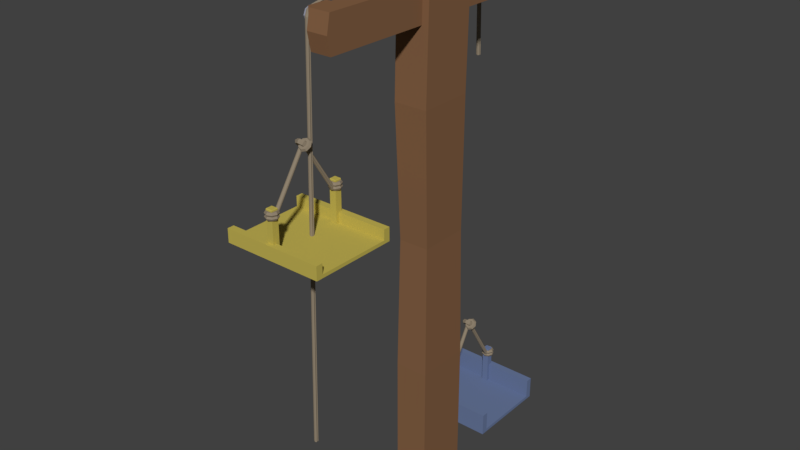 # Source: Pulley_1B.blend  (saved by Blender 2.79.0; exported with 4.5.12 LTS)
import bpy
from mathutils import Matrix  # noqa: F401  (used for matrix-valued properties, if any)

bpy.ops.wm.read_factory_settings(use_empty=True)
scene = bpy.context.scene
scene.name = 'Scene'

# ---- collections
col_collection_1 = bpy.data.collections.new('Collection 1'); scene.collection.children.link(col_collection_1)

# ---- materials (node trees are filled in below, after node groups)
mat_rope = bpy.data.materials.new('rope')
mat_rope.alpha_threshold = 0.0
mat_rope.diffuse_color = (0.2774, 0.2253, 0.1621, 1.0)
mat_rope.roughness = 0.5
mat_rope.line_color = (0.0, 0.0, 0.0, 1.0)
mat_brown_light = bpy.data.materials.new('brown_light')
mat_brown_light.alpha_threshold = 0.0
mat_brown_light.diffuse_color = (0.2363, 0.1185, 0.06017, 1.0)
mat_brown_light.roughness = 0.5
mat_grey_light = bpy.data.materials.new('grey_light')
mat_grey_light.alpha_threshold = 0.0
mat_grey_light.diffuse_color = (0.2961, 0.3005, 0.3712, 1.0)
mat_grey_light.roughness = 0.5
mat_yellow = bpy.data.materials.new('yellow')
mat_yellow.alpha_threshold = 0.0
mat_yellow.diffuse_color = (0.5435, 0.4521, 0.0882, 1.0)
mat_yellow.roughness = 0.5
mat_blue_light = bpy.data.materials.new('blue_light')
mat_blue_light.alpha_threshold = 0.0
mat_blue_light.diffuse_color = (0.1453, 0.196, 0.3465, 1.0)
mat_blue_light.roughness = 0.5

# ---- material node trees
mat_rope.use_nodes = True; mat_rope.node_tree.nodes.clear()
_N = mat_rope.node_tree.nodes; _L = mat_rope.node_tree.links
n0 = _N.new('ShaderNodeOutputMaterial'); n0.name = 'Material Output'; n0.location = (300, 300)
n1 = _N.new('ShaderNodeBsdfDiffuse'); n1.name = 'Diffuse BSDF'; n1.location = (10, 300)
n1.inputs[0].default_value = (0.2789, 0.227, 0.162, 1.0)
_L.new(n1.outputs[0], n0.inputs[0])
n0.is_active_output = True
mat_brown_light.use_nodes = True; mat_brown_light.node_tree.nodes.clear()
_N = mat_brown_light.node_tree.nodes; _L = mat_brown_light.node_tree.links
n0 = _N.new('ShaderNodeOutputMaterial'); n0.name = 'Material Output'; n0.location = (300, 300)
n1 = _N.new('ShaderNodeBsdfDiffuse'); n1.name = 'Diffuse BSDF'; n1.location = (10, 300)
n1.inputs[0].default_value = (0.2346, 0.1195, 0.05951, 1.0)
_L.new(n1.outputs[0], n0.inputs[0])
n0.is_active_output = True
mat_grey_light.use_nodes = True; mat_grey_light.node_tree.nodes.clear()
_N = mat_grey_light.node_tree.nodes; _L = mat_grey_light.node_tree.links
n0 = _N.new('ShaderNodeOutputMaterial'); n0.name = 'Material Output'; n0.location = (300, 300)
n1 = _N.new('ShaderNodeBsdfDiffuse'); n1.name = 'Diffuse BSDF'; n1.location = (10, 300)
n1.inputs[0].default_value = (0.2944, 0.3027, 0.3712, 1.0)
_L.new(n1.outputs[0], n0.inputs[0])
n0.is_active_output = True
mat_yellow.use_nodes = True; mat_yellow.node_tree.nodes.clear()
_N = mat_yellow.node_tree.nodes; _L = mat_yellow.node_tree.links
n0 = _N.new('ShaderNodeOutputMaterial'); n0.name = 'Material Output'; n0.location = (300, 300)
n1 = _N.new('ShaderNodeBsdfDiffuse'); n1.name = 'Diffuse BSDF'; n1.location = (10, 300)
n1.inputs[0].default_value = (0.5457, 0.4508, 0.08866, 1.0)
_L.new(n1.outputs[0], n0.inputs[0])
n0.is_active_output = True
mat_blue_light.use_nodes = True; mat_blue_light.node_tree.nodes.clear()
_N = mat_blue_light.node_tree.nodes; _L = mat_blue_light.node_tree.links
n0 = _N.new('ShaderNodeOutputMaterial'); n0.name = 'Material Output'; n0.location = (300, 300)
n1 = _N.new('ShaderNodeBsdfDiffuse'); n1.name = 'Diffuse BSDF'; n1.location = (10, 300)
n1.inputs[0].default_value = (0.1441, 0.1946, 0.3467, 1.0)
_L.new(n1.outputs[0], n0.inputs[0])
n0.is_active_output = True

# ---- world
world_world = bpy.data.worlds.new('World'); scene.world = world_world
world_world.use_nodes = True; world_world.node_tree.nodes.clear()
_N = world_world.node_tree.nodes; _L = world_world.node_tree.links
n0 = _N.new('ShaderNodeOutputWorld'); n0.name = 'World Output'; n0.location = (300, 300)
n1 = _N.new('ShaderNodeBackground'); n1.name = 'Background'; n1.location = (10, 300)
n1.inputs[0].default_value = (0.05088, 0.05088, 0.05088, 1.0)
_L.new(n1.outputs[0], n0.inputs[0])
n0.is_active_output = True
world_world.color = (0.05088, 0.05088, 0.05088)
world_world.use_sun_shadow = False
world_world.sun_shadow_jitter_overblur = 0.0
world_world.cycles.sampling_method = 'MANUAL'

# ---- meshes
me_cylinder_179 = bpy.data.meshes.new('Cylinder.179')
me_cylinder_179.from_pydata([(0.04201, -2.082, -8.496), (0.04201, -1.787, 3.3), (0.05197, -2.112, -8.496), (0.05197, -1.817, 3.3), (0.03001, -2.134, -8.496), (0.03001, -1.839, 3.3), (9.91e-06, -2.142, -8.496), (9.099e-06, -1.847, 3.3), (-0.02099, -2.118, -8.496), (-0.02099, -1.823, 3.3), (-0.05195, -2.112, -8.496), (-0.05195, -1.817, 3.3), (-0.05999, -2.082, -8.496), (-0.05999, -1.787, 3.3), (-0.05195, -2.052, -8.496), (-0.05195, -1.757, 3.3), (-0.02099, -2.046, -8.496), (-0.02099, -1.75, 3.3), (9.874e-06, -2.022, -8.496), (9.104e-06, -1.727, 3.3), (0.03001, -2.03, -8.496), (0.03001, -1.735, 3.3), (0.05197, -2.052, -8.496), (0.05197, -1.757, 3.3), (0.05197, -1.756, 3.458), (0.04201, -1.731, 3.44), (0.03001, -1.774, 3.471), (9.097e-06, -1.78, 3.475), (-0.02099, -1.761, 3.462), (-0.05195, -1.756, 3.458), (-0.05999, -1.731, 3.44), (-0.05195, -1.707, 3.423), (-0.02099, -1.702, 3.419), (9.111e-06, -1.683, 3.405), (0.03001, -1.689, 3.41), (0.05197, -1.707, 3.423), (0.05197, -1.603, 3.535), (0.04201, -1.59, 3.508), (0.03001, -1.612, 3.555), (9.105e-06, -1.615, 3.563), (-0.02099, -1.605, 3.541), (-0.05195, -1.603, 3.535), (-0.05999, -1.59, 3.508), (-0.05195, -1.578, 3.481), (-0.02099, -1.575, 3.475), (9.122e-06, -1.565, 3.454), (0.03001, -1.569, 3.461), (0.05197, -1.578, 3.481), (0.05197, 1.518, 4.105), (0.04201, 1.518, 4.075), (0.03001, 1.518, 4.127), (9.004e-06, 1.518, 4.135), (-0.02099, 1.518, 4.111), (-0.05195, 1.518, 4.105), (-0.05999, 1.518, 4.075), (-0.05195, 1.518, 4.045), (-0.02099, 1.518, 4.039), (9.02e-06, 1.518, 4.015), (0.03001, 1.518, 4.023), (0.05197, 1.518, 4.045), (0.05197, 4.634, 3.537), (0.04201, 4.629, 3.507), (0.03001, 4.638, 3.558), (1.117e-05, 4.64, 3.566), (-0.02099, 4.635, 3.543), (-0.05195, 4.634, 3.537), (-0.05999, 4.629, 3.507), (-0.05195, 4.623, 3.478), (-0.02099, 4.622, 3.471), (1.118e-05, 4.618, 3.448), (0.03001, 4.619, 3.456), (0.05197, 4.623, 3.478), (0.05197, 4.756, 3.487), (0.04201, 4.744, 3.459), (0.03001, 4.764, 3.507), (1.118e-05, 4.767, 3.515), (-0.02099, 4.758, 3.493), (-0.05195, 4.756, 3.487), (-0.05999, 4.744, 3.459), (-0.05195, 4.732, 3.432), (-0.02099, 4.73, 3.426), (1.119e-05, 4.72, 3.404), (0.03001, 4.724, 3.412), (0.05197, 4.732, 3.432), (0.05197, 4.841, 3.346), (0.04201, 4.814, 3.332), (0.03001, 4.86, 3.357), (1.12e-05, 4.867, 3.36), (-0.02099, 4.847, 3.349), (-0.05195, 4.841, 3.346), (-0.05999, 4.814, 3.332), (-0.05195, 4.788, 3.318), (-0.02099, 4.782, 3.315), (1.12e-05, 4.762, 3.304), (0.03001, 4.769, 3.308), (0.05197, 4.788, 3.318), (0.05197, 4.914, 0.6971), (0.04201, 4.884, 0.6976), (0.03001, 4.936, 0.6968), (1.144e-05, 4.944, 0.6967), (-0.02099, 4.921, 0.697), (-0.05195, 4.914, 0.6971), (-0.05999, 4.884, 0.6976), (-0.05195, 4.854, 0.6981), (-0.02099, 4.848, 0.6982), (1.144e-05, 4.824, 0.6985), (0.03001, 4.832, 0.6984), (0.05197, 4.854, 0.6981)], [], [(0, 1, 3, 2), (2, 3, 5, 4), (4, 5, 7, 6), (6, 7, 9, 8), (8, 9, 11, 10), (10, 11, 13, 12), (12, 13, 15, 14), (14, 15, 17, 16), (16, 17, 19, 18), (18, 19, 21, 20), (11, 9, 28, 29), (20, 21, 23, 22), (22, 23, 1, 0), (0, 2, 4, 6, 8, 10, 12, 14, 16, 18, 20, 22), (30, 29, 41, 42), (9, 7, 27, 28), (1, 23, 35, 25), (3, 1, 25, 24), (7, 5, 26, 27), (23, 21, 34, 35), (5, 3, 24, 26), (21, 19, 33, 34), (19, 17, 32, 33), (17, 15, 31, 32), (15, 13, 30, 31), (13, 11, 29, 30), (42, 41, 53, 54), (27, 26, 38, 39), (34, 33, 45, 46), (31, 30, 42, 43), (28, 27, 39, 40), (35, 34, 46, 47), (24, 25, 37, 36), (32, 31, 43, 44), (29, 28, 40, 41), (25, 35, 47, 37), (26, 24, 36, 38), (33, 32, 44, 45), (57, 56, 68, 69), (39, 38, 50, 51), (46, 45, 57, 58), (43, 42, 54, 55), (40, 39, 51, 52), (47, 46, 58, 59), (36, 37, 49, 48), (44, 43, 55, 56), (41, 40, 52, 53), (37, 47, 59, 49), (38, 36, 48, 50), (45, 44, 56, 57), (70, 69, 81, 82), (54, 53, 65, 66), (51, 50, 62, 63), (58, 57, 69, 70), (55, 54, 66, 67), (52, 51, 63, 64), (59, 58, 70, 71), (48, 49, 61, 60), (56, 55, 67, 68), (53, 52, 64, 65), (49, 59, 71, 61), (50, 48, 60, 62), (75, 74, 86, 87), (67, 66, 78, 79), (64, 63, 75, 76), (71, 70, 82, 83), (60, 61, 73, 72), (68, 67, 79, 80), (65, 64, 76, 77), (61, 71, 83, 73), (62, 60, 72, 74), (69, 68, 80, 81), (66, 65, 77, 78), (63, 62, 74, 75), (87, 86, 98, 99), (82, 81, 93, 94), (79, 78, 90, 91), (76, 75, 87, 88), (83, 82, 94, 95), (72, 73, 85, 84), (80, 79, 91, 92), (77, 76, 88, 89), (73, 83, 95, 85), (74, 72, 84, 86), (81, 80, 92, 93), (78, 77, 89, 90), (96, 97, 107, 106, 105, 104, 103, 102, 101, 100, 99, 98), (94, 93, 105, 106), (91, 90, 102, 103), (88, 87, 99, 100), (95, 94, 106, 107), (84, 85, 97, 96), (92, 91, 103, 104), (89, 88, 100, 101), (85, 95, 107, 97), (86, 84, 96, 98), (93, 92, 104, 105), (90, 89, 101, 102)])
me_cylinder_179.materials.append(mat_rope)
me_cylinder_179.use_remesh_preserve_volume = False
me_cylinder_179.use_remesh_preserve_attributes = False
me_cylinder_179.use_mirror_vertex_groups = False
me_cylinder_179.update()
me_cube_1473 = bpy.data.meshes.new('Cube.1473')
me_cube_1473.from_pydata([(-0.4427, 0.8165, -9.97), (-0.4427, 0.8165, 5.73), (0.5573, 0.8165, -9.97), (0.5573, 0.8165, 5.73), (-0.4427, -0.7835, -9.97), (-0.4427, -0.7835, 5.73), (0.5573, -0.7835, -9.97), (0.5573, -0.7835, 5.73), (-0.4427, 0.8165, -6.045), (-0.3927, 0.7565, -2.12), (-0.4427, 0.7165, 1.805), (0.5573, 0.7165, 1.805), (0.5073, 0.7565, -2.12), (0.5573, 0.8165, -6.045), (0.5573, -0.8835, 1.805), (0.5073, -0.7235, -2.12), (0.5573, -0.7835, -6.045), (-0.4427, -0.8835, 1.805), (-0.3927, -0.7235, -2.12), (-0.4427, -0.7835, -6.045), (-0.8627, 0.4165, 4.53), (-0.8627, 0.4165, 5.33), (0.03734, 0.4165, 4.53), (0.03734, 0.4165, 5.33), (-0.8627, -0.3835, 4.53), (-0.8627, -0.3835, 5.33), (0.03734, -0.3835, 4.53), (0.03734, -0.3835, 5.33), (-0.8627, -2.784, 4.13), (-0.8627, -2.784, 4.73), (0.03734, -2.784, 4.13), (0.03734, -2.784, 4.73), (-0.8627, -3.384, 4.13), (-0.8627, -3.384, 4.73), (0.03734, -3.384, 4.13), (0.03734, -3.384, 4.73), (-0.8627, 3.416, 4.13), (-0.8627, 3.416, 4.73), (0.03734, 3.416, 4.13), (0.03734, 3.416, 4.73), (-0.8627, 2.816, 4.13), (-0.8627, 2.816, 4.73), (0.03734, 2.816, 4.13), (0.03734, 2.816, 4.73), (-0.2427, 4.016, 3.93), (-0.2427, 4.016, 4.93), (0.3573, 4.016, 3.93), (0.3573, 4.016, 4.93), (-0.2427, -3.984, 3.93), (-0.2427, -3.984, 4.93), (0.3573, -3.984, 3.93), (0.3573, -3.984, 4.93), (0.3573, 0.8165, 4.95), (0.3573, -0.7835, 4.91), (0.3573, -0.7835, 3.91), (0.3573, 0.8165, 3.95), (-0.2427, -0.7835, 4.91), (-0.2427, 0.8165, 4.95), (-0.2427, 0.8165, 3.95), (-0.2427, -0.7835, 3.91), (-0.2427, 4.116, 4.43), (0.3573, 4.116, 4.43), (0.3573, -4.084, 4.43), (-0.2427, -4.084, 4.43), (-0.2427, -0.7835, 4.41), (-0.2427, 0.8165, 4.45), (0.3573, 0.8165, 4.45), (0.3573, -0.7835, 4.41), (-0.8627, 3.116, 4.63), (-1.123, 3.116, 4.63), (-0.8627, 2.975, 4.571), (-1.123, 2.975, 4.571), (-0.8627, 2.916, 4.43), (-1.123, 2.916, 4.43), (-0.8627, 2.975, 4.289), (-1.123, 2.975, 4.289), (-0.8627, 3.116, 4.23), (-1.123, 3.116, 4.23), (-0.8627, 3.258, 4.289), (-1.123, 3.258, 4.289), (-0.8627, 3.316, 4.43), (-1.123, 3.316, 4.43), (-0.8627, 3.258, 4.571), (-1.123, 3.258, 4.571), (-1.093, 3.116, 4.63), (-1.093, 2.975, 4.571), (-1.093, 2.916, 4.43), (-1.093, 2.975, 4.289), (-1.093, 3.116, 4.23), (-1.093, 3.258, 4.289), (-1.093, 3.316, 4.43), (-1.093, 3.258, 4.571), (-0.8927, 2.975, 4.571), (-0.8927, 2.916, 4.43), (-0.8927, 2.975, 4.289), (-0.8927, 3.116, 4.23), (-0.8927, 3.258, 4.289), (-0.8927, 3.316, 4.43), (-0.8927, 3.258, 4.571), (-0.8927, 3.116, 4.63), (-0.9227, 3.116, 4.57), (-1.063, 3.116, 4.57), (-1.063, 3.215, 4.529), (-1.063, 3.256, 4.43), (-1.063, 3.215, 4.331), (-1.063, 3.116, 4.29), (-1.063, 3.017, 4.331), (-1.063, 2.976, 4.43), (-1.063, 3.017, 4.529), (-0.9227, 3.017, 4.529), (-0.9227, 2.976, 4.43), (-0.9227, 3.017, 4.331), (-0.9227, 3.116, 4.29), (-0.9227, 3.215, 4.331), (-0.9227, 3.256, 4.43), (-0.9227, 3.215, 4.529), (-1.123, 2.989, 4.557), (-1.123, 3.116, 4.61), (-1.123, 2.936, 4.43), (-1.123, 2.989, 4.303), (-1.123, 3.116, 4.25), (-1.123, 3.244, 4.303), (-1.123, 3.296, 4.43), (-1.123, 3.244, 4.557), (-1.103, 2.989, 4.557), (-1.103, 3.116, 4.61), (-1.103, 2.936, 4.43), (-1.103, 2.989, 4.303), (-1.103, 3.116, 4.25), (-1.103, 3.244, 4.303), (-1.103, 3.296, 4.43), (-1.103, 3.244, 4.557), (-0.8627, 0.01647, 5.23), (-1.123, 0.01647, 5.23), (-0.8627, -0.1957, 5.142), (-1.123, -0.1957, 5.142), (-0.8627, -0.2835, 4.93), (-1.123, -0.2835, 4.93), (-0.8627, -0.1957, 4.718), (-1.123, -0.1957, 4.718), (-0.8627, 0.01647, 4.63), (-1.123, 0.01647, 4.63), (-0.8627, 0.2286, 4.718), (-1.123, 0.2286, 4.718), (-0.8627, 0.3165, 4.93), (-1.123, 0.3165, 4.93), (-0.8627, 0.2286, 5.142), (-1.123, 0.2286, 5.142), (-1.093, 0.01647, 5.23), (-1.093, -0.1957, 5.142), (-1.093, -0.2835, 4.93), (-1.093, -0.1957, 4.718), (-1.093, 0.01647, 4.63), (-1.093, 0.2286, 4.718), (-1.093, 0.3165, 4.93), (-1.093, 0.2286, 5.142), (-0.9077, -0.1957, 5.142), (-0.9077, -0.2835, 4.93), (-0.9077, -0.1957, 4.718), (-0.9077, 0.01647, 4.63), (-0.9077, 0.2286, 4.718), (-0.9077, 0.3165, 4.93), (-0.9077, 0.2286, 5.142), (-0.9077, 0.01647, 5.23), (-0.9627, 0.01647, 5.14), (-1.043, 0.01647, 5.14), (-1.043, 0.165, 5.079), (-1.043, 0.2265, 4.93), (-1.043, 0.165, 4.782), (-1.043, 0.01647, 4.72), (-1.043, -0.132, 4.782), (-1.043, -0.1935, 4.93), (-1.043, -0.132, 5.079), (-0.9627, -0.132, 5.079), (-0.9627, -0.1935, 4.93), (-0.9627, -0.132, 4.782), (-0.9627, 0.01647, 4.72), (-0.9627, 0.165, 4.782), (-0.9627, 0.2265, 4.93), (-0.9627, 0.165, 5.079), (-1.123, -0.1744, 5.121), (-1.123, 0.01647, 5.2), (-1.123, -0.2535, 4.93), (-1.123, -0.1744, 4.739), (-1.123, 0.01647, 4.66), (-1.123, 0.2074, 4.739), (-1.123, 0.2865, 4.93), (-1.123, 0.2074, 5.121), (-1.103, -0.1744, 5.121), (-1.103, 0.01647, 5.2), (-1.103, -0.2535, 4.93), (-1.103, -0.1744, 4.739), (-1.103, 0.01647, 4.66), (-1.103, 0.2074, 4.739), (-1.103, 0.2865, 4.93), (-1.103, 0.2074, 5.121), (-0.8627, -3.084, 4.63), (-1.123, -3.084, 4.63), (-0.8627, -3.225, 4.571), (-1.123, -3.225, 4.571), (-0.8627, -3.284, 4.43), (-1.123, -3.284, 4.43), (-0.8627, -3.225, 4.289), (-1.123, -3.225, 4.289), (-0.8627, -3.084, 4.23), (-1.123, -3.084, 4.23), (-0.8627, -2.942, 4.289), (-1.123, -2.942, 4.289), (-0.8627, -2.884, 4.43), (-1.123, -2.884, 4.43), (-0.8627, -2.942, 4.571), (-1.123, -2.942, 4.571), (-1.093, -3.084, 4.63), (-1.093, -3.225, 4.571), (-1.093, -3.284, 4.43), (-1.093, -3.225, 4.289), (-1.093, -3.084, 4.23), (-1.093, -2.942, 4.289), (-1.093, -2.884, 4.43), (-1.093, -2.942, 4.571), (-0.8927, -3.225, 4.571), (-0.8927, -3.284, 4.43), (-0.8927, -3.225, 4.289), (-0.8927, -3.084, 4.23), (-0.8927, -2.942, 4.289), (-0.8927, -2.884, 4.43), (-0.8927, -2.942, 4.571), (-0.8927, -3.084, 4.63), (-0.9227, -3.084, 4.57), (-1.063, -3.084, 4.57), (-1.063, -2.985, 4.529), (-1.063, -2.944, 4.43), (-1.063, -2.985, 4.331), (-1.063, -3.084, 4.29), (-1.063, -3.183, 4.331), (-1.063, -3.224, 4.43), (-1.063, -3.183, 4.529), (-0.9227, -3.183, 4.529), (-0.9227, -3.224, 4.43), (-0.9227, -3.183, 4.331), (-0.9227, -3.084, 4.29), (-0.9227, -2.985, 4.331), (-0.9227, -2.944, 4.43), (-0.9227, -2.985, 4.529), (-1.123, -3.211, 4.557), (-1.123, -3.084, 4.61), (-1.123, -3.264, 4.43), (-1.123, -3.211, 4.303), (-1.123, -3.084, 4.25), (-1.123, -2.956, 4.303), (-1.123, -2.904, 4.43), (-1.123, -2.956, 4.557), (-1.103, -3.211, 4.557), (-1.103, -3.084, 4.61), (-1.103, -3.264, 4.43), (-1.103, -3.211, 4.303), (-1.103, -3.084, 4.25), (-1.103, -2.956, 4.303), (-1.103, -2.904, 4.43), (-1.103, -2.956, 4.557)], [], [(8, 13, 2, 0), (13, 16, 6, 2), (16, 19, 4, 6), (19, 8, 0, 4), (0, 2, 6, 4), (5, 7, 3, 1), (5, 1, 10, 17), (17, 10, 9, 18), (18, 9, 8, 19), (7, 5, 17, 14), (14, 17, 18, 15), (15, 18, 19, 16), (3, 7, 14, 11), (11, 14, 15, 12), (12, 15, 16, 13), (1, 3, 11, 10), (10, 11, 12, 9), (9, 12, 13, 8), (21, 23, 22, 20), (23, 27, 26, 22), (27, 25, 24, 26), (25, 21, 20, 24), (20, 22, 26, 24), (25, 27, 23, 21), (29, 31, 30, 28), (31, 35, 34, 30), (35, 33, 32, 34), (33, 29, 28, 32), (28, 30, 34, 32), (33, 35, 31, 29), (37, 39, 38, 36), (39, 43, 42, 38), (43, 41, 40, 42), (41, 37, 36, 40), (36, 38, 42, 40), (41, 43, 39, 37), (60, 61, 46, 44), (67, 62, 50, 54), (62, 63, 48, 50), (65, 60, 44, 58), (59, 54, 50, 48), (57, 52, 47, 45), (49, 51, 53, 56), (56, 53, 52, 57), (44, 46, 55, 58), (58, 55, 54, 59), (63, 64, 59, 48), (64, 65, 58, 59), (61, 66, 55, 46), (66, 67, 54, 55), (52, 53, 67, 66), (47, 52, 66, 61), (56, 57, 65, 64), (49, 56, 64, 63), (57, 45, 60, 65), (51, 49, 63, 62), (53, 51, 62, 67), (45, 47, 61, 60), (84, 69, 71, 85), (85, 71, 73, 86), (86, 73, 75, 87), (87, 75, 77, 88), (88, 77, 79, 89), (89, 79, 81, 90), (69, 83, 123, 117), (90, 81, 83, 91), (91, 83, 69, 84), (68, 70, 72, 74, 76, 78, 80, 82), (93, 92, 109, 110), (89, 90, 103, 104), (92, 99, 100, 109), (90, 91, 102, 103), (99, 98, 115, 100), (91, 84, 101, 102), (98, 97, 114, 115), (84, 85, 108, 101), (68, 99, 92, 70), (70, 92, 93, 72), (72, 93, 94, 74), (74, 94, 95, 76), (76, 95, 96, 78), (78, 96, 97, 80), (80, 97, 98, 82), (82, 98, 99, 68), (115, 102, 101, 100), (114, 103, 102, 115), (113, 104, 103, 114), (112, 105, 104, 113), (111, 106, 105, 112), (110, 107, 106, 111), (109, 108, 107, 110), (100, 101, 108, 109), (88, 89, 104, 105), (94, 93, 110, 111), (87, 88, 105, 106), (95, 94, 111, 112), (86, 87, 106, 107), (96, 95, 112, 113), (85, 86, 107, 108), (97, 96, 113, 114), (118, 116, 124, 126), (71, 69, 117, 116), (75, 73, 118, 119), (81, 79, 121, 122), (77, 75, 119, 120), (83, 81, 122, 123), (73, 71, 116, 118), (79, 77, 120, 121), (124, 125, 131, 130, 129, 128, 127, 126), (123, 122, 130, 131), (121, 120, 128, 129), (119, 118, 126, 127), (116, 117, 125, 124), (117, 123, 131, 125), (122, 121, 129, 130), (120, 119, 127, 128), (148, 133, 135, 149), (149, 135, 137, 150), (150, 137, 139, 151), (151, 139, 141, 152), (152, 141, 143, 153), (153, 143, 145, 154), (133, 147, 187, 181), (154, 145, 147, 155), (155, 147, 133, 148), (132, 134, 136, 138, 140, 142, 144, 146), (157, 156, 173, 174), (153, 154, 167, 168), (156, 163, 164, 173), (154, 155, 166, 167), (163, 162, 179, 164), (155, 148, 165, 166), (162, 161, 178, 179), (148, 149, 172, 165), (132, 163, 156, 134), (134, 156, 157, 136), (136, 157, 158, 138), (138, 158, 159, 140), (140, 159, 160, 142), (142, 160, 161, 144), (144, 161, 162, 146), (146, 162, 163, 132), (179, 166, 165, 164), (178, 167, 166, 179), (177, 168, 167, 178), (176, 169, 168, 177), (175, 170, 169, 176), (174, 171, 170, 175), (173, 172, 171, 174), (164, 165, 172, 173), (152, 153, 168, 169), (158, 157, 174, 175), (151, 152, 169, 170), (159, 158, 175, 176), (150, 151, 170, 171), (160, 159, 176, 177), (149, 150, 171, 172), (161, 160, 177, 178), (182, 180, 188, 190), (135, 133, 181, 180), (139, 137, 182, 183), (145, 143, 185, 186), (141, 139, 183, 184), (147, 145, 186, 187), (137, 135, 180, 182), (143, 141, 184, 185), (188, 189, 195, 194, 193, 192, 191, 190), (187, 186, 194, 195), (185, 184, 192, 193), (183, 182, 190, 191), (180, 181, 189, 188), (181, 187, 195, 189), (186, 185, 193, 194), (184, 183, 191, 192), (212, 197, 199, 213), (213, 199, 201, 214), (214, 201, 203, 215), (215, 203, 205, 216), (216, 205, 207, 217), (217, 207, 209, 218), (197, 211, 251, 245), (218, 209, 211, 219), (219, 211, 197, 212), (196, 198, 200, 202, 204, 206, 208, 210), (221, 220, 237, 238), (217, 218, 231, 232), (220, 227, 228, 237), (218, 219, 230, 231), (227, 226, 243, 228), (219, 212, 229, 230), (226, 225, 242, 243), (212, 213, 236, 229), (196, 227, 220, 198), (198, 220, 221, 200), (200, 221, 222, 202), (202, 222, 223, 204), (204, 223, 224, 206), (206, 224, 225, 208), (208, 225, 226, 210), (210, 226, 227, 196), (243, 230, 229, 228), (242, 231, 230, 243), (241, 232, 231, 242), (240, 233, 232, 241), (239, 234, 233, 240), (238, 235, 234, 239), (237, 236, 235, 238), (228, 229, 236, 237), (216, 217, 232, 233), (222, 221, 238, 239), (215, 216, 233, 234), (223, 222, 239, 240), (214, 215, 234, 235), (224, 223, 240, 241), (213, 214, 235, 236), (225, 224, 241, 242), (246, 244, 252, 254), (199, 197, 245, 244), (203, 201, 246, 247), (209, 207, 249, 250), (205, 203, 247, 248), (211, 209, 250, 251), (201, 199, 244, 246), (207, 205, 248, 249), (252, 253, 259, 258, 257, 256, 255, 254), (251, 250, 258, 259), (249, 248, 256, 257), (247, 246, 254, 255), (244, 245, 253, 252), (245, 251, 259, 253), (250, 249, 257, 258), (248, 247, 255, 256)])
me_cube_1473.polygons.foreach_set('material_index', [0, 0, 0, 0, 0, 0, 0, 0, 0, 0, 0, 0, 0, 0, 0, 0, 0, 0, 0, 0, 0, 0, 0, 0, 0, 0, 0, 0, 0, 0, 0, 0, 0, 0, 0, 0, 0, 0, 0, 0, 0, 0, 0, 0, 0, 0, 0, 0, 0, 0, 0, 0, 0, 0, 0, 0, 0, 0, 1, 1, 1, 1, 1, 1, 1, 1, 1, 1, 1, 1, 1, 1, 1, 1, 1, 1, 1, 1, 1, 1, 1, 1, 1, 1, 1, 1, 1, 1, 1, 1, 1, 1, 1, 1, 1, 1, 1, 1, 1, 1, 1, 1, 1, 1, 1, 1, 1, 1, 1, 1, 1, 1, 1, 1, 1, 1, 1, 1, 1, 1, 1, 1, 1, 1, 1, 1, 1, 1, 1, 1, 1, 1, 1, 1, 1, 1, 1, 1, 1, 1, 1, 1, 1, 1, 1, 1, 1, 1, 1, 1, 1, 1, 1, 1, 1, 1, 1, 1, 1, 1, 1, 1, 1, 1, 1, 1, 1, 1, 1, 1, 1, 1, 1, 1, 1, 1, 1, 1, 1, 1, 1, 1, 1, 1, 1, 1, 1, 1, 1, 1, 1, 1, 1, 1, 1, 1, 1, 1, 1, 1, 1, 1, 1, 1, 1, 1, 1, 1, 1, 1, 1, 1, 1, 1, 1, 1, 1, 1, 1, 1, 1, 1, 1, 1, 1, 1, 1, 1, 1, 1, 1, 1])
me_cube_1473.materials.append(mat_brown_light)
me_cube_1473.materials.append(mat_grey_light)
me_cube_1473.use_remesh_preserve_volume = False
me_cube_1473.use_remesh_preserve_attributes = False
me_cube_1473.use_mirror_vertex_groups = False
me_cube_1473.update()
me_torus_003 = bpy.data.meshes.new('Torus.003')
me_torus_003.from_pydata([(0.2717, 0.007921, 0.8714), (0.2357, -0.03617, 0.9155), (0.1637, -0.03617, 0.9155), (0.1277, 0.007921, 0.8714), (0.1637, 0.05201, 0.8273), (0.2357, 0.05201, 0.8273), (0.2155, 0.1039, 0.9674), (0.1901, 0.04183, 0.9935), (0.1391, 0.00583, 0.9575), (0.1137, 0.03192, 0.8954), (0.1391, 0.09401, 0.8693), (0.1901, 0.13, 0.9053), (0.07975, 0.1437, 1.007), (0.07975, 0.07414, 1.026), (0.07975, 0.02323, 0.9749), (0.07975, 0.04186, 0.9054), (0.07975, 0.1114, 0.8867), (0.07975, 0.1623, 0.9377), (-0.05602, 0.1039, 0.9674), (-0.03056, 0.04183, 0.9935), (0.02035, 0.00583, 0.9575), (0.04581, 0.03192, 0.8954), (0.02035, 0.09401, 0.8693), (-0.03056, 0.13, 0.9053), (-0.1123, 0.007921, 0.8714), (-0.07625, -0.03617, 0.9155), (-0.004254, -0.03617, 0.9155), (0.03175, 0.007921, 0.8714), (-0.004254, 0.05201, 0.8273), (-0.07625, 0.05201, 0.8273), (-0.05602, -0.08808, 0.7754), (-0.03056, -0.1142, 0.8375), (0.02035, -0.07817, 0.8735), (0.04581, -0.01608, 0.8474), (0.02035, 0.01001, 0.7853), (-0.03056, -0.02599, 0.7493), (0.07975, -0.1278, 0.7357), (0.07975, -0.1465, 0.8052), (0.07975, -0.09557, 0.8561), (0.07975, -0.02602, 0.8375), (0.07975, -0.007385, 0.7679), (0.07975, -0.0583, 0.717), (0.2155, -0.08808, 0.7754), (0.1901, -0.1142, 0.8375), (0.1391, -0.07817, 0.8735), (0.1137, -0.01608, 0.8474), (0.1391, 0.01001, 0.7853), (0.1901, -0.02599, 0.7493), (-0.02025, 0.9159, -0.5286), (-0.02025, 0.9519, -0.4662), (-0.02025, 1.024, -0.4662), (-0.02025, 1.06, -0.5286), (-0.02025, 1.024, -0.5909), (-0.02025, 0.9519, -0.5909), (0.1155, 0.9722, -0.5286), (0.09006, 0.9976, -0.4662), (0.03914, 1.049, -0.4662), (0.01369, 1.074, -0.5286), (0.03914, 1.049, -0.5909), (0.09006, 0.9976, -0.5909), (0.1717, 1.108, -0.5286), (0.1357, 1.108, -0.4662), (0.06375, 1.108, -0.4662), (0.02775, 1.108, -0.5286), (0.06375, 1.108, -0.5909), (0.1357, 1.108, -0.5909), (0.1155, 1.244, -0.5286), (0.09006, 1.218, -0.4662), (0.03914, 1.167, -0.4662), (0.01369, 1.142, -0.5286), (0.03914, 1.167, -0.5909), (0.09006, 1.218, -0.5909), (-0.02025, 1.3, -0.5286), (-0.02025, 1.264, -0.4662), (-0.02025, 1.192, -0.4662), (-0.02025, 1.156, -0.5286), (-0.02025, 1.192, -0.5909), (-0.02025, 1.264, -0.5909), (-0.156, 1.244, -0.5286), (-0.1306, 1.218, -0.4662), (-0.07965, 1.167, -0.4662), (-0.05419, 1.142, -0.5286), (-0.07965, 1.167, -0.5909), (-0.1306, 1.218, -0.5909), (-0.2123, 1.108, -0.5286), (-0.1763, 1.108, -0.4662), (-0.1043, 1.108, -0.4662), (-0.06825, 1.108, -0.5286), (-0.1043, 1.108, -0.5909), (-0.1763, 1.108, -0.5909), (-0.156, 0.9722, -0.5286), (-0.1306, 0.9976, -0.4662), (-0.07965, 1.049, -0.4662), (-0.05419, 1.074, -0.5286), (-0.07965, 1.049, -0.5909), (-0.1306, 0.9976, -0.5909), (-0.02025, 0.9159, -0.6286), (-0.02025, 0.9519, -0.5662), (-0.02025, 1.024, -0.5662), (-0.02025, 1.06, -0.6286), (-0.02025, 1.024, -0.6909), (-0.02025, 0.9519, -0.6909), (0.1155, 0.9722, -0.6286), (0.09006, 0.9976, -0.5662), (0.03914, 1.049, -0.5662), (0.01369, 1.074, -0.6286), (0.03914, 1.049, -0.6909), (0.09006, 0.9976, -0.6909), (0.1717, 1.108, -0.6286), (0.1357, 1.108, -0.5662), (0.06375, 1.108, -0.5662), (0.02775, 1.108, -0.6286), (0.06375, 1.108, -0.6909), (0.1357, 1.108, -0.6909), (0.1155, 1.244, -0.6286), (0.09006, 1.218, -0.5662), (0.03914, 1.167, -0.5662), (0.01369, 1.142, -0.6286), (0.03914, 1.167, -0.6909), (0.09006, 1.218, -0.6909), (-0.02025, 1.3, -0.6286), (-0.02025, 1.264, -0.5662), (-0.02025, 1.192, -0.5662), (-0.02025, 1.156, -0.6286), (-0.02025, 1.192, -0.6909), (-0.02025, 1.264, -0.6909), (-0.156, 1.244, -0.6286), (-0.1306, 1.218, -0.5662), (-0.07965, 1.167, -0.5662), (-0.05419, 1.142, -0.6286), (-0.07965, 1.167, -0.6909), (-0.1306, 1.218, -0.6909), (-0.2123, 1.108, -0.6286), (-0.1763, 1.108, -0.5662), (-0.1043, 1.108, -0.5662), (-0.06825, 1.108, -0.6286), (-0.1043, 1.108, -0.6909), (-0.1763, 1.108, -0.6909), (-0.156, 0.9722, -0.6286), (-0.1306, 0.9976, -0.5662), (-0.07965, 1.049, -0.5662), (-0.05419, 1.074, -0.6286), (-0.07965, 1.049, -0.6909), (-0.1306, 0.9976, -0.6909), (-0.02025, -1.284, -0.6286), (-0.02025, -1.248, -0.5662), (-0.02025, -1.176, -0.5662), (-0.02025, -1.14, -0.6286), (-0.02025, -1.176, -0.6909), (-0.02025, -1.248, -0.6909), (0.1155, -1.228, -0.6286), (0.09006, -1.202, -0.5662), (0.03914, -1.151, -0.5662), (0.01369, -1.126, -0.6286), (0.03914, -1.151, -0.6909), (0.09006, -1.202, -0.6909), (0.1717, -1.092, -0.6286), (0.1357, -1.092, -0.5662), (0.06375, -1.092, -0.5662), (0.02775, -1.092, -0.6286), (0.06375, -1.092, -0.6909), (0.1357, -1.092, -0.6909), (0.1155, -0.9563, -0.6286), (0.09006, -0.9818, -0.5662), (0.03914, -1.033, -0.5662), (0.01369, -1.058, -0.6286), (0.03914, -1.033, -0.6909), (0.09006, -0.9818, -0.6909), (-0.02025, -0.9001, -0.6286), (-0.02025, -0.9361, -0.5662), (-0.02025, -1.008, -0.5662), (-0.02025, -1.044, -0.6286), (-0.02025, -1.008, -0.6909), (-0.02025, -0.9361, -0.6909), (-0.156, -0.9563, -0.6286), (-0.1306, -0.9818, -0.5662), (-0.07965, -1.033, -0.5662), (-0.05419, -1.058, -0.6286), (-0.07965, -1.033, -0.6909), (-0.1306, -0.9818, -0.6909), (-0.2123, -1.092, -0.6286), (-0.1763, -1.092, -0.5662), (-0.1043, -1.092, -0.5662), (-0.06825, -1.092, -0.6286), (-0.1043, -1.092, -0.6909), (-0.1763, -1.092, -0.6909), (-0.156, -1.228, -0.6286), (-0.1306, -1.202, -0.5662), (-0.07965, -1.151, -0.5662), (-0.05419, -1.126, -0.6286), (-0.07965, -1.151, -0.6909), (-0.1306, -1.202, -0.6909), (-0.02025, -1.284, -0.5286), (-0.02025, -1.248, -0.4662), (-0.02025, -1.176, -0.4662), (-0.02025, -1.14, -0.5286), (-0.02025, -1.176, -0.5909), (-0.02025, -1.248, -0.5909), (0.1155, -1.228, -0.5286), (0.09006, -1.202, -0.4662), (0.03914, -1.151, -0.4662), (0.01369, -1.126, -0.5286), (0.03914, -1.151, -0.5909), (0.09006, -1.202, -0.5909), (0.1717, -1.092, -0.5286), (0.1357, -1.092, -0.4662), (0.06375, -1.092, -0.4662), (0.02775, -1.092, -0.5286), (0.06375, -1.092, -0.5909), (0.1357, -1.092, -0.5909), (0.1155, -0.9563, -0.5286), (0.09006, -0.9818, -0.4662), (0.03914, -1.033, -0.4662), (0.01369, -1.058, -0.5286), (0.03914, -1.033, -0.5909), (0.09006, -0.9818, -0.5909), (-0.02025, -0.9001, -0.5286), (-0.02025, -0.9361, -0.4662), (-0.02025, -1.008, -0.4662), (-0.02025, -1.044, -0.5286), (-0.02025, -1.008, -0.5909), (-0.02025, -0.9361, -0.5909), (-0.156, -0.9563, -0.5286), (-0.1306, -0.9818, -0.4662), (-0.07965, -1.033, -0.4662), (-0.05419, -1.058, -0.5286), (-0.07965, -1.033, -0.5909), (-0.1306, -0.9818, -0.5909), (-0.2123, -1.092, -0.5286), (-0.1763, -1.092, -0.4662), (-0.1043, -1.092, -0.4662), (-0.06825, -1.092, -0.5286), (-0.1043, -1.092, -0.5909), (-0.1763, -1.092, -0.5909), (-0.156, -1.228, -0.5286), (-0.1306, -1.202, -0.4662), (-0.07965, -1.151, -0.4662), (-0.05419, -1.126, -0.5286), (-0.07965, -1.151, -0.5909), (-0.1306, -1.202, -0.5909), (0.04676, 0.9829, -0.6286), (0.04676, 0.01293, 0.8814), (0.05672, 0.9617, -0.6498), (0.05672, -0.008279, 0.8602), (0.03476, 0.9462, -0.6653), (0.03476, -0.02381, 0.8447), (0.004763, 0.9405, -0.671), (0.004763, -0.02949, 0.839), (-0.01624, 0.9572, -0.6543), (-0.01624, -0.01278, 0.8557), (-0.0472, 0.9617, -0.6498), (-0.0472, -0.008279, 0.8602), (-0.05524, 0.9829, -0.6286), (-0.05524, 0.01293, 0.8814), (-0.0472, 1.004, -0.6074), (-0.0472, 0.03415, 0.9026), (-0.01624, 1.009, -0.6028), (-0.01624, 0.03865, 0.9072), (0.004763, 1.025, -0.5861), (0.004763, 0.05536, 0.9239), (0.03476, 1.02, -0.5918), (0.03476, 0.04968, 0.9182), (0.05672, 1.004, -0.6074), (0.05672, 0.03415, 0.9026), (-0.03724, -1.017, -0.6286), (-0.03724, -0.007066, 0.8814), (-0.0472, -0.9959, -0.6498), (-0.0472, 0.01415, 0.8602), (-0.02524, -0.9803, -0.6653), (-0.02524, 0.02968, 0.8447), (0.004763, -0.9746, -0.671), (0.004763, 0.03536, 0.839), (0.02576, -0.9913, -0.6543), (0.02576, 0.01865, 0.8557), (0.05672, -0.9959, -0.6498), (0.05672, 0.01415, 0.8602), (0.06476, -1.017, -0.6286), (0.06476, -0.007065, 0.8814), (0.05672, -1.038, -0.6074), (0.05672, -0.02828, 0.9026), (0.02576, -1.043, -0.6028), (0.02576, -0.03279, 0.9072), (0.004763, -1.059, -0.5861), (0.004763, -0.04949, 0.9239), (-0.02524, -1.054, -0.5918), (-0.02524, -0.04381, 0.9182), (-0.0472, -1.038, -0.6074), (-0.0472, -0.02828, 0.9026), (0.1717, 0.007918, 0.8714), (0.1357, -0.03617, 0.8273), (0.06375, -0.03617, 0.8273), (0.02775, 0.007918, 0.8714), (0.06375, 0.05201, 0.9155), (0.1357, 0.05201, 0.9155), (0.1155, -0.08808, 0.9674), (0.09005, -0.1142, 0.9053), (0.03914, -0.07817, 0.8693), (0.01369, -0.01608, 0.8954), (0.03914, 0.01001, 0.9575), (0.09005, -0.02599, 0.9935), (-0.02025, -0.1278, 1.007), (-0.02025, -0.1465, 0.9377), (-0.02025, -0.09557, 0.8867), (-0.02025, -0.02602, 0.9054), (-0.02025, -0.007388, 0.9749), (-0.02025, -0.0583, 1.026), (-0.156, -0.08808, 0.9674), (-0.1306, -0.1142, 0.9053), (-0.07965, -0.07817, 0.8693), (-0.0542, -0.01608, 0.8954), (-0.07965, 0.01001, 0.9575), (-0.1306, -0.02599, 0.9935), (-0.2123, 0.007918, 0.8714), (-0.1763, -0.03617, 0.8273), (-0.1043, -0.03617, 0.8273), (-0.06825, 0.007918, 0.8714), (-0.1043, 0.05201, 0.9155), (-0.1763, 0.05201, 0.9155), (-0.156, 0.1039, 0.7754), (-0.1306, 0.04183, 0.7493), (-0.07965, 0.005827, 0.7853), (-0.0542, 0.03192, 0.8474), (-0.07965, 0.09401, 0.8735), (-0.1306, 0.13, 0.8375), (-0.02025, 0.1437, 0.7357), (-0.02025, 0.07414, 0.717), (-0.02025, 0.02322, 0.7679), (-0.02025, 0.04186, 0.8375), (-0.02025, 0.1114, 0.8561), (-0.02025, 0.1623, 0.8052), (0.1155, 0.1039, 0.7754), (0.09005, 0.04183, 0.7493), (0.03914, 0.005827, 0.7853), (0.01369, 0.03192, 0.8474), (0.03914, 0.09401, 0.8735), (0.09005, 0.13, 0.8375), (-0.1203, 1.208, -1.679), (-0.1203, 1.208, -0.4286), (0.07974, 1.208, -1.679), (0.07974, 1.208, -0.4286), (-0.1203, 1.008, -1.679), (-0.1203, 1.008, -0.4286), (0.07974, 1.008, -1.679), (0.07974, 1.008, -0.4286), (-0.1103, 1.198, -0.4086), (0.06974, 1.198, -0.4086), (0.06974, 1.018, -0.4086), (-0.1103, 1.018, -0.4086), (-0.1203, -0.9921, -1.679), (-0.1203, -0.9921, -0.4286), (0.07974, -0.9921, -1.679), (0.07974, -0.9921, -0.4286), (-0.1203, -1.192, -1.679), (-0.1203, -1.192, -0.4286), (0.07974, -1.192, -1.679), (0.07974, -1.192, -0.4286), (-0.1103, -1.002, -0.4086), (0.06974, -1.002, -0.4086), (0.06974, -1.182, -0.4086), (-0.1103, -1.182, -0.4086), (-1.42, 1.308, -1.729), (-1.42, 1.308, -1.629), (1.58, 1.308, -1.729), (1.58, 1.308, -1.629), (-1.42, -1.292, -1.729), (-1.42, -1.292, -1.629), (1.58, -1.292, -1.729), (1.58, -1.292, -1.629), (1.58, 1.108, -1.629), (1.58, -1.092, -1.629), (1.58, -1.092, -1.729), (1.58, 1.108, -1.729), (-1.42, -1.092, -1.629), (-1.42, 1.108, -1.629), (-1.42, 1.108, -1.729), (-1.42, -1.092, -1.729), (-1.42, -1.092, -1.329), (-1.42, -1.292, -1.329), (1.58, 1.108, -1.329), (1.58, 1.308, -1.329), (-1.42, 1.308, -1.329), (-1.42, 1.108, -1.329), (1.58, -1.292, -1.329), (1.58, -1.092, -1.329)], [], [(0, 6, 7, 1), (1, 7, 8, 2), (2, 8, 9, 3), (3, 9, 10, 4), (4, 10, 11, 5), (0, 5, 11, 6), (6, 12, 13, 7), (7, 13, 14, 8), (8, 14, 15, 9), (9, 15, 16, 10), (10, 16, 17, 11), (11, 17, 12, 6), (12, 18, 19, 13), (13, 19, 20, 14), (14, 20, 21, 15), (15, 21, 22, 16), (16, 22, 23, 17), (17, 23, 18, 12), (18, 24, 25, 19), (19, 25, 26, 20), (20, 26, 27, 21), (21, 27, 28, 22), (22, 28, 29, 23), (23, 29, 24, 18), (24, 30, 31, 25), (25, 31, 32, 26), (26, 32, 33, 27), (27, 33, 34, 28), (28, 34, 35, 29), (29, 35, 30, 24), (30, 36, 37, 31), (31, 37, 38, 32), (32, 38, 39, 33), (33, 39, 40, 34), (34, 40, 41, 35), (35, 41, 36, 30), (36, 42, 43, 37), (37, 43, 44, 38), (38, 44, 45, 39), (39, 45, 46, 40), (40, 46, 47, 41), (41, 47, 42, 36), (42, 0, 1, 43), (43, 1, 2, 44), (44, 2, 3, 45), (45, 3, 4, 46), (46, 4, 5, 47), (47, 5, 0, 42), (48, 54, 55, 49), (49, 55, 56, 50), (50, 56, 57, 51), (51, 57, 58, 52), (52, 58, 59, 53), (48, 53, 59, 54), (54, 60, 61, 55), (55, 61, 62, 56), (56, 62, 63, 57), (57, 63, 64, 58), (58, 64, 65, 59), (59, 65, 60, 54), (60, 66, 67, 61), (61, 67, 68, 62), (62, 68, 69, 63), (63, 69, 70, 64), (64, 70, 71, 65), (65, 71, 66, 60), (66, 72, 73, 67), (67, 73, 74, 68), (68, 74, 75, 69), (69, 75, 76, 70), (70, 76, 77, 71), (71, 77, 72, 66), (72, 78, 79, 73), (73, 79, 80, 74), (74, 80, 81, 75), (75, 81, 82, 76), (76, 82, 83, 77), (77, 83, 78, 72), (78, 84, 85, 79), (79, 85, 86, 80), (80, 86, 87, 81), (81, 87, 88, 82), (82, 88, 89, 83), (83, 89, 84, 78), (84, 90, 91, 85), (85, 91, 92, 86), (86, 92, 93, 87), (87, 93, 94, 88), (88, 94, 95, 89), (89, 95, 90, 84), (90, 48, 49, 91), (91, 49, 50, 92), (92, 50, 51, 93), (93, 51, 52, 94), (94, 52, 53, 95), (95, 53, 48, 90), (96, 102, 103, 97), (97, 103, 104, 98), (98, 104, 105, 99), (99, 105, 106, 100), (100, 106, 107, 101), (96, 101, 107, 102), (102, 108, 109, 103), (103, 109, 110, 104), (104, 110, 111, 105), (105, 111, 112, 106), (106, 112, 113, 107), (107, 113, 108, 102), (108, 114, 115, 109), (109, 115, 116, 110), (110, 116, 117, 111), (111, 117, 118, 112), (112, 118, 119, 113), (113, 119, 114, 108), (114, 120, 121, 115), (115, 121, 122, 116), (116, 122, 123, 117), (117, 123, 124, 118), (118, 124, 125, 119), (119, 125, 120, 114), (120, 126, 127, 121), (121, 127, 128, 122), (122, 128, 129, 123), (123, 129, 130, 124), (124, 130, 131, 125), (125, 131, 126, 120), (126, 132, 133, 127), (127, 133, 134, 128), (128, 134, 135, 129), (129, 135, 136, 130), (130, 136, 137, 131), (131, 137, 132, 126), (132, 138, 139, 133), (133, 139, 140, 134), (134, 140, 141, 135), (135, 141, 142, 136), (136, 142, 143, 137), (137, 143, 138, 132), (138, 96, 97, 139), (139, 97, 98, 140), (140, 98, 99, 141), (141, 99, 100, 142), (142, 100, 101, 143), (143, 101, 96, 138), (144, 150, 151, 145), (145, 151, 152, 146), (146, 152, 153, 147), (147, 153, 154, 148), (148, 154, 155, 149), (144, 149, 155, 150), (150, 156, 157, 151), (151, 157, 158, 152), (152, 158, 159, 153), (153, 159, 160, 154), (154, 160, 161, 155), (155, 161, 156, 150), (156, 162, 163, 157), (157, 163, 164, 158), (158, 164, 165, 159), (159, 165, 166, 160), (160, 166, 167, 161), (161, 167, 162, 156), (162, 168, 169, 163), (163, 169, 170, 164), (164, 170, 171, 165), (165, 171, 172, 166), (166, 172, 173, 167), (167, 173, 168, 162), (168, 174, 175, 169), (169, 175, 176, 170), (170, 176, 177, 171), (171, 177, 178, 172), (172, 178, 179, 173), (173, 179, 174, 168), (174, 180, 181, 175), (175, 181, 182, 176), (176, 182, 183, 177), (177, 183, 184, 178), (178, 184, 185, 179), (179, 185, 180, 174), (180, 186, 187, 181), (181, 187, 188, 182), (182, 188, 189, 183), (183, 189, 190, 184), (184, 190, 191, 185), (185, 191, 186, 180), (186, 144, 145, 187), (187, 145, 146, 188), (188, 146, 147, 189), (189, 147, 148, 190), (190, 148, 149, 191), (191, 149, 144, 186), (192, 198, 199, 193), (193, 199, 200, 194), (194, 200, 201, 195), (195, 201, 202, 196), (196, 202, 203, 197), (192, 197, 203, 198), (198, 204, 205, 199), (199, 205, 206, 200), (200, 206, 207, 201), (201, 207, 208, 202), (202, 208, 209, 203), (203, 209, 204, 198), (204, 210, 211, 205), (205, 211, 212, 206), (206, 212, 213, 207), (207, 213, 214, 208), (208, 214, 215, 209), (209, 215, 210, 204), (210, 216, 217, 211), (211, 217, 218, 212), (212, 218, 219, 213), (213, 219, 220, 214), (214, 220, 221, 215), (215, 221, 216, 210), (216, 222, 223, 217), (217, 223, 224, 218), (218, 224, 225, 219), (219, 225, 226, 220), (220, 226, 227, 221), (221, 227, 222, 216), (222, 228, 229, 223), (223, 229, 230, 224), (224, 230, 231, 225), (225, 231, 232, 226), (226, 232, 233, 227), (227, 233, 228, 222), (228, 234, 235, 229), (229, 235, 236, 230), (230, 236, 237, 231), (231, 237, 238, 232), (232, 238, 239, 233), (233, 239, 234, 228), (234, 192, 193, 235), (235, 193, 194, 236), (236, 194, 195, 237), (237, 195, 196, 238), (238, 196, 197, 239), (239, 197, 192, 234), (240, 241, 243, 242), (242, 243, 245, 244), (244, 245, 247, 246), (246, 247, 249, 248), (248, 249, 251, 250), (250, 251, 253, 252), (252, 253, 255, 254), (254, 255, 257, 256), (256, 257, 259, 258), (258, 259, 261, 260), (243, 241, 263, 261, 259, 257, 255, 253, 251, 249, 247, 245), (260, 261, 263, 262), (262, 263, 241, 240), (240, 242, 244, 246, 248, 250, 252, 254, 256, 258, 260, 262), (264, 265, 267, 266), (266, 267, 269, 268), (268, 269, 271, 270), (270, 271, 273, 272), (272, 273, 275, 274), (274, 275, 277, 276), (276, 277, 279, 278), (278, 279, 281, 280), (280, 281, 283, 282), (282, 283, 285, 284), (267, 265, 287, 285, 283, 281, 279, 277, 275, 273, 271, 269), (284, 285, 287, 286), (286, 287, 265, 264), (264, 266, 268, 270, 272, 274, 276, 278, 280, 282, 284, 286), (288, 294, 295, 289), (289, 295, 296, 290), (290, 296, 297, 291), (291, 297, 298, 292), (292, 298, 299, 293), (288, 293, 299, 294), (294, 300, 301, 295), (295, 301, 302, 296), (296, 302, 303, 297), (297, 303, 304, 298), (298, 304, 305, 299), (299, 305, 300, 294), (300, 306, 307, 301), (301, 307, 308, 302), (302, 308, 309, 303), (303, 309, 310, 304), (304, 310, 311, 305), (305, 311, 306, 300), (306, 312, 313, 307), (307, 313, 314, 308), (308, 314, 315, 309), (309, 315, 316, 310), (310, 316, 317, 311), (311, 317, 312, 306), (312, 318, 319, 313), (313, 319, 320, 314), (314, 320, 321, 315), (315, 321, 322, 316), (316, 322, 323, 317), (317, 323, 318, 312), (318, 324, 325, 319), (319, 325, 326, 320), (320, 326, 327, 321), (321, 327, 328, 322), (322, 328, 329, 323), (323, 329, 324, 318), (324, 330, 331, 325), (325, 331, 332, 326), (326, 332, 333, 327), (327, 333, 334, 328), (328, 334, 335, 329), (329, 335, 330, 324), (330, 288, 289, 331), (331, 289, 290, 332), (332, 290, 291, 333), (333, 291, 292, 334), (334, 292, 293, 335), (335, 293, 288, 330), (337, 339, 338, 336), (339, 343, 342, 338), (343, 341, 340, 342), (341, 337, 336, 340), (336, 338, 342, 340), (341, 343, 346, 347), (347, 346, 345, 344), (339, 337, 344, 345), (337, 341, 347, 344), (343, 339, 345, 346), (349, 351, 350, 348), (351, 355, 354, 350), (355, 353, 352, 354), (353, 349, 348, 352), (348, 350, 354, 352), (353, 355, 358, 359), (359, 358, 357, 356), (351, 349, 356, 357), (349, 353, 359, 356), (355, 351, 357, 358), (381, 378, 379, 380), (369, 367, 366, 370), (361, 363, 362, 360), (373, 361, 360, 374), (367, 365, 364, 366), (375, 370, 366, 364), (367, 369, 383, 382), (363, 361, 380, 379), (372, 369, 368, 373), (360, 362, 371, 374), (365, 372, 375, 364), (372, 373, 374, 375), (363, 368, 371, 362), (368, 369, 370, 371), (365, 367, 382, 377), (361, 373, 381, 380), (369, 372, 376, 383), (368, 363, 379, 378), (372, 365, 377, 376), (373, 368, 378, 381), (377, 382, 383, 376), (374, 371, 370, 375)])
me_torus_003.polygons.foreach_set('material_index', [0, 0, 0, 0, 0, 0, 0, 0, 0, 0, 0, 0, 0, 0, 0, 0, 0, 0, 0, 0, 0, 0, 0, 0, 0, 0, 0, 0, 0, 0, 0, 0, 0, 0, 0, 0, 0, 0, 0, 0, 0, 0, 0, 0, 0, 0, 0, 0, 0, 0, 0, 0, 0, 0, 0, 0, 0, 0, 0, 0, 0, 0, 0, 0, 0, 0, 0, 0, 0, 0, 0, 0, 0, 0, 0, 0, 0, 0, 0, 0, 0, 0, 0, 0, 0, 0, 0, 0, 0, 0, 0, 0, 0, 0, 0, 0, 0, 0, 0, 0, 0, 0, 0, 0, 0, 0, 0, 0, 0, 0, 0, 0, 0, 0, 0, 0, 0, 0, 0, 0, 0, 0, 0, 0, 0, 0, 0, 0, 0, 0, 0, 0, 0, 0, 0, 0, 0, 0, 0, 0, 0, 0, 0, 0, 0, 0, 0, 0, 0, 0, 0, 0, 0, 0, 0, 0, 0, 0, 0, 0, 0, 0, 0, 0, 0, 0, 0, 0, 0, 0, 0, 0, 0, 0, 0, 0, 0, 0, 0, 0, 0, 0, 0, 0, 0, 0, 0, 0, 0, 0, 0, 0, 0, 0, 0, 0, 0, 0, 0, 0, 0, 0, 0, 0, 0, 0, 0, 0, 0, 0, 0, 0, 0, 0, 0, 0, 0, 0, 0, 0, 0, 0, 0, 0, 0, 0, 0, 0, 0, 0, 0, 0, 0, 0, 0, 0, 0, 0, 0, 0, 0, 0, 0, 0, 0, 0, 0, 0, 0, 0, 0, 0, 0, 0, 0, 0, 0, 0, 0, 0, 0, 0, 0, 0, 0, 0, 0, 0, 0, 0, 0, 0, 0, 0, 0, 0, 0, 0, 0, 0, 0, 0, 0, 0, 0, 0, 0, 0, 0, 0, 0, 0, 0, 0, 0, 0, 0, 0, 0, 0, 0, 0, 0, 0, 0, 0, 0, 0, 0, 0, 0, 0, 0, 0, 0, 0, 1, 1, 1, 1, 1, 1, 1, 1, 1, 1, 1, 1, 1, 1, 1, 1, 1, 1, 1, 1, 1, 1, 1, 1, 1, 1, 1, 1, 1, 1, 1, 1, 1, 1, 1, 1, 1, 1, 1, 1, 1, 1])
me_torus_003.materials.append(mat_rope)
me_torus_003.materials.append(mat_yellow)
me_torus_003.use_remesh_preserve_volume = False
me_torus_003.use_remesh_preserve_attributes = False
me_torus_003.use_mirror_vertex_groups = False
me_torus_003.update()
me_torus_006 = bpy.data.meshes.new('Torus.006')
me_torus_006.from_pydata([(0.2716, -0.02191, 0.9824), (0.2356, -0.066, 1.027), (0.1636, -0.066, 1.027), (0.1276, -0.02191, 0.9824), (0.1636, 0.02218, 0.9384), (0.2356, 0.02218, 0.9384), (0.2154, 0.07409, 1.078), (0.1899, 0.012, 1.105), (0.139, -0.024, 1.069), (0.1136, 0.002094, 1.006), (0.139, 0.06418, 0.9804), (0.1899, 0.1002, 1.016), (0.07964, 0.1139, 1.118), (0.07964, 0.04431, 1.137), (0.07964, -0.0066, 1.086), (0.07964, 0.01204, 1.016), (0.07964, 0.08158, 0.9978), (0.07964, 0.1325, 1.049), (-0.05613, 0.07409, 1.078), (-0.03067, 0.012, 1.105), (0.02024, -0.024, 1.069), (0.0457, 0.002094, 1.006), (0.02024, 0.06418, 0.9804), (-0.03067, 0.1002, 1.016), (-0.1124, -0.02191, 0.9824), (-0.07636, -0.066, 1.027), (-0.004361, -0.066, 1.027), (0.03164, -0.02191, 0.9824), (-0.004361, 0.02218, 0.9384), (-0.07636, 0.02218, 0.9384), (-0.05613, -0.1179, 0.8864), (-0.03067, -0.144, 0.9485), (0.02024, -0.108, 0.9845), (0.0457, -0.04591, 0.9584), (0.02024, -0.01982, 0.8964), (-0.03067, -0.05582, 0.8604), (0.07964, -0.1577, 0.8467), (0.07964, -0.1763, 0.9162), (0.07964, -0.1254, 0.9671), (0.07964, -0.05585, 0.9485), (0.07964, -0.03721, 0.879), (0.07964, -0.08812, 0.828), (0.2154, -0.1179, 0.8864), (0.1899, -0.144, 0.9485), (0.139, -0.108, 0.9845), (0.1136, -0.04591, 0.9584), (0.139, -0.01982, 0.8964), (0.1899, -0.05582, 0.8604), (0.1716, -0.02191, 0.9824), (0.1356, -0.066, 0.9384), (0.06364, -0.066, 0.9384), (0.02764, -0.02191, 0.9824), (0.06364, 0.02218, 1.027), (0.1356, 0.02218, 1.027), (0.1154, -0.1179, 1.078), (0.08995, -0.144, 1.016), (0.03904, -0.108, 0.9804), (0.01358, -0.04591, 1.006), (0.03904, -0.01982, 1.069), (0.08995, -0.05582, 1.105), (-0.02036, -0.1577, 1.118), (-0.02036, -0.1763, 1.049), (-0.02036, -0.1254, 0.9977), (-0.02036, -0.05585, 1.016), (-0.02036, -0.03722, 1.086), (-0.02036, -0.08813, 1.137), (-0.1561, -0.1179, 1.078), (-0.1307, -0.144, 1.016), (-0.07976, -0.108, 0.9804), (-0.0543, -0.04591, 1.006), (-0.07976, -0.01982, 1.069), (-0.1307, -0.05582, 1.105), (-0.2124, -0.02191, 0.9824), (-0.1764, -0.066, 0.9384), (-0.1044, -0.066, 0.9384), (-0.06836, -0.02191, 0.9824), (-0.1044, 0.02218, 1.027), (-0.1764, 0.02218, 1.027), (-0.1561, 0.07409, 0.8864), (-0.1307, 0.012, 0.8604), (-0.07976, -0.024, 0.8964), (-0.0543, 0.002088, 0.9584), (-0.07976, 0.06418, 0.9845), (-0.1307, 0.1002, 0.9485), (-0.02036, 0.1139, 0.8467), (-0.02036, 0.04431, 0.828), (-0.02036, -0.006606, 0.879), (-0.02036, 0.01203, 0.9485), (-0.02036, 0.08158, 0.9671), (-0.02036, 0.1325, 0.9162), (0.1154, 0.07409, 0.8864), (0.08995, 0.012, 0.8604), (0.03904, -0.024, 0.8964), (0.01358, 0.002088, 0.9584), (0.03904, 0.06418, 0.9845), (0.08995, 0.1002, 0.9485), (-0.03734, -0.9969, -0.6776), (-0.03734, -0.0569, 0.9624), (-0.0473, -0.9757, -0.6988), (-0.0473, -0.03569, 0.9412), (-0.02534, -0.9602, -0.7143), (-0.02534, -0.02016, 0.9257), (0.004657, -0.9545, -0.72), (0.004657, -0.01447, 0.92), (0.02566, -0.9712, -0.7033), (0.02566, -0.03118, 0.9367), (0.05662, -0.9757, -0.6988), (0.05662, -0.03569, 0.9412), (0.06466, -0.9969, -0.6776), (0.06466, -0.0569, 0.9624), (0.05662, -1.018, -0.6563), (0.05662, -0.07811, 0.9837), (0.02566, -1.023, -0.6518), (0.02566, -0.08262, 0.9882), (0.004657, -1.039, -0.6351), (0.004657, -0.09933, 1.005), (-0.02534, -1.034, -0.6408), (-0.02534, -0.09364, 0.9992), (-0.0473, -1.018, -0.6563), (-0.0473, -0.07811, 0.9837), (0.04666, 1.023, -0.6876), (0.04666, 0.01309, 0.9624), (0.05662, 1.002, -0.7088), (0.05662, -0.008119, 0.9412), (0.03466, 0.9864, -0.7243), (0.03466, -0.02365, 0.9257), (0.004658, 0.9807, -0.73), (0.004657, -0.02933, 0.92), (-0.01634, 0.9974, -0.7133), (-0.01634, -0.01263, 0.9367), (-0.0473, 1.002, -0.7088), (-0.0473, -0.008119, 0.9412), (-0.05534, 1.023, -0.6876), (-0.05534, 0.01309, 0.9624), (-0.0473, 1.044, -0.6663), (-0.0473, 0.03431, 0.9837), (-0.01634, 1.049, -0.6618), (-0.01634, 0.03881, 0.9882), (0.004658, 1.066, -0.6451), (0.004657, 0.05552, 1.005), (0.03466, 1.06, -0.6508), (0.03466, 0.04984, 0.9992), (0.05662, 1.044, -0.6663), (0.05662, 0.03431, 0.9837), (-0.02036, 0.9361, -0.6076), (-0.02036, 0.9721, -0.5452), (-0.02036, 1.044, -0.5452), (-0.02036, 1.08, -0.6076), (-0.02036, 1.044, -0.6699), (-0.02036, 0.9721, -0.6699), (0.1154, 0.9923, -0.6076), (0.08995, 1.018, -0.5452), (0.03904, 1.069, -0.5452), (0.01358, 1.094, -0.6076), (0.03904, 1.069, -0.6699), (0.08995, 1.018, -0.6699), (0.1716, 1.128, -0.6076), (0.1356, 1.128, -0.5452), (0.06364, 1.128, -0.5452), (0.02764, 1.128, -0.6076), (0.06364, 1.128, -0.6699), (0.1356, 1.128, -0.6699), (0.1154, 1.264, -0.6076), (0.08995, 1.238, -0.5452), (0.03904, 1.187, -0.5452), (0.01358, 1.162, -0.6076), (0.03904, 1.187, -0.6699), (0.08995, 1.238, -0.6699), (-0.02036, 1.32, -0.6076), (-0.02036, 1.284, -0.5452), (-0.02036, 1.212, -0.5452), (-0.02036, 1.176, -0.6076), (-0.02036, 1.212, -0.6699), (-0.02036, 1.284, -0.6699), (-0.1561, 1.264, -0.6076), (-0.1307, 1.238, -0.5452), (-0.07976, 1.187, -0.5452), (-0.0543, 1.162, -0.6076), (-0.07976, 1.187, -0.6699), (-0.1307, 1.238, -0.6699), (-0.2124, 1.128, -0.6076), (-0.1764, 1.128, -0.5452), (-0.1044, 1.128, -0.5452), (-0.06836, 1.128, -0.6076), (-0.1044, 1.128, -0.6699), (-0.1764, 1.128, -0.6699), (-0.1561, 0.9923, -0.6076), (-0.1307, 1.018, -0.5452), (-0.07976, 1.069, -0.5452), (-0.0543, 1.094, -0.6076), (-0.07976, 1.069, -0.6699), (-0.1307, 1.018, -0.6699), (-0.02036, 0.9361, -0.7076), (-0.02036, 0.9721, -0.6452), (-0.02036, 1.044, -0.6452), (-0.02036, 1.08, -0.7076), (-0.02036, 1.044, -0.7699), (-0.02036, 0.9721, -0.7699), (0.1154, 0.9923, -0.7076), (0.08995, 1.018, -0.6452), (0.03904, 1.069, -0.6452), (0.01358, 1.094, -0.7076), (0.03904, 1.069, -0.7699), (0.08995, 1.018, -0.7699), (0.1716, 1.128, -0.7076), (0.1356, 1.128, -0.6452), (0.06364, 1.128, -0.6452), (0.02764, 1.128, -0.7076), (0.06364, 1.128, -0.7699), (0.1356, 1.128, -0.7699), (0.1154, 1.264, -0.7076), (0.08995, 1.238, -0.6452), (0.03904, 1.187, -0.6452), (0.01358, 1.162, -0.7076), (0.03904, 1.187, -0.7699), (0.08995, 1.238, -0.7699), (-0.02036, 1.32, -0.7076), (-0.02036, 1.284, -0.6452), (-0.02036, 1.212, -0.6452), (-0.02036, 1.176, -0.7076), (-0.02036, 1.212, -0.7699), (-0.02036, 1.284, -0.7699), (-0.1561, 1.264, -0.7076), (-0.1307, 1.238, -0.6452), (-0.07976, 1.187, -0.6452), (-0.0543, 1.162, -0.7076), (-0.07976, 1.187, -0.7699), (-0.1307, 1.238, -0.7699), (-0.2124, 1.128, -0.7076), (-0.1764, 1.128, -0.6452), (-0.1044, 1.128, -0.6452), (-0.06836, 1.128, -0.7076), (-0.1044, 1.128, -0.7699), (-0.1764, 1.128, -0.7699), (-0.1561, 0.9923, -0.7076), (-0.1307, 1.018, -0.6452), (-0.07976, 1.069, -0.6452), (-0.0543, 1.094, -0.7076), (-0.07976, 1.069, -0.7699), (-0.1307, 1.018, -0.7699), (-0.02036, -1.304, -0.6076), (-0.02036, -1.268, -0.5452), (-0.02036, -1.196, -0.5452), (-0.02036, -1.16, -0.6076), (-0.02036, -1.196, -0.6699), (-0.02036, -1.268, -0.6699), (0.1154, -1.248, -0.6076), (0.08995, -1.222, -0.5452), (0.03904, -1.171, -0.5452), (0.01358, -1.146, -0.6076), (0.03904, -1.171, -0.6699), (0.08995, -1.222, -0.6699), (0.1716, -1.112, -0.6076), (0.1356, -1.112, -0.5452), (0.06364, -1.112, -0.5452), (0.02764, -1.112, -0.6076), (0.06364, -1.112, -0.6699), (0.1356, -1.112, -0.6699), (0.1154, -0.9761, -0.6076), (0.08995, -1.002, -0.5452), (0.03904, -1.053, -0.5452), (0.01358, -1.078, -0.6076), (0.03904, -1.053, -0.6699), (0.08995, -1.002, -0.6699), (-0.02036, -0.9199, -0.6076), (-0.02036, -0.9559, -0.5452), (-0.02036, -1.028, -0.5452), (-0.02036, -1.064, -0.6076), (-0.02036, -1.028, -0.6699), (-0.02036, -0.9559, -0.6699), (-0.1561, -0.9761, -0.6076), (-0.1307, -1.002, -0.5452), (-0.07976, -1.053, -0.5452), (-0.0543, -1.078, -0.6076), (-0.07976, -1.053, -0.6699), (-0.1307, -1.002, -0.6699), (-0.2124, -1.112, -0.6076), (-0.1764, -1.112, -0.5452), (-0.1044, -1.112, -0.5452), (-0.06836, -1.112, -0.6076), (-0.1044, -1.112, -0.6699), (-0.1764, -1.112, -0.6699), (-0.1561, -1.248, -0.6076), (-0.1307, -1.222, -0.5452), (-0.07976, -1.171, -0.5452), (-0.0543, -1.146, -0.6076), (-0.07976, -1.171, -0.6699), (-0.1307, -1.222, -0.6699), (-0.02036, -1.304, -0.7076), (-0.02036, -1.268, -0.6452), (-0.02036, -1.196, -0.6452), (-0.02036, -1.16, -0.7076), (-0.02036, -1.196, -0.7699), (-0.02036, -1.268, -0.7699), (0.1154, -1.248, -0.7076), (0.08995, -1.222, -0.6452), (0.03904, -1.171, -0.6452), (0.01358, -1.146, -0.7076), (0.03904, -1.171, -0.7699), (0.08995, -1.222, -0.7699), (0.1716, -1.112, -0.7076), (0.1356, -1.112, -0.6452), (0.06364, -1.112, -0.6452), (0.02764, -1.112, -0.7076), (0.06364, -1.112, -0.7699), (0.1356, -1.112, -0.7699), (0.1154, -0.9761, -0.7076), (0.08995, -1.002, -0.6452), (0.03904, -1.053, -0.6452), (0.01358, -1.078, -0.7076), (0.03904, -1.053, -0.7699), (0.08995, -1.002, -0.7699), (-0.02036, -0.9199, -0.7076), (-0.02036, -0.9559, -0.6452), (-0.02036, -1.028, -0.6452), (-0.02036, -1.064, -0.7076), (-0.02036, -1.028, -0.7699), (-0.02036, -0.9559, -0.7699), (-0.1561, -0.9761, -0.7076), (-0.1307, -1.002, -0.6452), (-0.07976, -1.053, -0.6452), (-0.0543, -1.078, -0.7076), (-0.07976, -1.053, -0.7699), (-0.1307, -1.002, -0.7699), (-0.2124, -1.112, -0.7076), (-0.1764, -1.112, -0.6452), (-0.1044, -1.112, -0.6452), (-0.06836, -1.112, -0.7076), (-0.1044, -1.112, -0.7699), (-0.1764, -1.112, -0.7699), (-0.1561, -1.248, -0.7076), (-0.1307, -1.222, -0.6452), (-0.07976, -1.171, -0.6452), (-0.0543, -1.146, -0.7076), (-0.07976, -1.171, -0.7699), (-0.1307, -1.222, -0.7699), (-0.1204, 1.208, -1.768), (-0.1204, 1.208, -0.5176), (0.07964, 1.208, -1.768), (0.07964, 1.208, -0.5176), (-0.1204, 1.008, -1.768), (-0.1204, 1.008, -0.5176), (0.07964, 1.008, -1.768), (0.07964, 1.008, -0.5176), (-0.1104, 1.198, -0.4976), (0.06964, 1.198, -0.4976), (0.06964, 1.018, -0.4976), (-0.1104, 1.018, -0.4976), (-0.1204, -0.9919, -1.768), (-0.1204, -0.9919, -0.5176), (0.07964, -0.9919, -1.768), (0.07964, -0.9919, -0.5176), (-0.1204, -1.192, -1.768), (-0.1204, -1.192, -0.5176), (0.07964, -1.192, -1.768), (0.07964, -1.192, -0.5176), (-0.1104, -1.002, -0.4976), (0.06964, -1.002, -0.4976), (0.06964, -1.182, -0.4976), (-0.1104, -1.182, -0.4976), (-1.42, 1.308, -1.818), (-1.42, 1.308, -1.718), (1.58, 1.308, -1.818), (1.58, 1.308, -1.718), (-1.42, -1.292, -1.818), (-1.42, -1.292, -1.718), (1.58, -1.292, -1.818), (1.58, -1.292, -1.718), (1.58, 1.108, -1.718), (1.58, -1.092, -1.718), (1.58, -1.092, -1.818), (1.58, 1.108, -1.818), (-1.42, -1.092, -1.718), (-1.42, 1.108, -1.718), (-1.42, 1.108, -1.818), (-1.42, -1.092, -1.818), (-1.42, -1.092, -1.118), (-1.42, -1.292, -1.118), (1.58, 1.108, -1.118), (1.58, 1.308, -1.118), (-1.42, 1.308, -1.118), (-1.42, 1.108, -1.118), (1.58, -1.292, -1.118), (1.58, -1.092, -1.118), (-1.42, 1.108, -1.718), (-1.42, 1.108, -1.118), (-1.22, 1.108, -1.718), (-1.22, 1.108, -1.118), (-1.42, -1.092, -1.718), (-1.42, -1.092, -1.118), (-1.22, -1.092, -1.718), (-1.22, -1.092, -1.118)], [], [(0, 6, 7, 1), (1, 7, 8, 2), (2, 8, 9, 3), (3, 9, 10, 4), (4, 10, 11, 5), (0, 5, 11, 6), (6, 12, 13, 7), (7, 13, 14, 8), (8, 14, 15, 9), (9, 15, 16, 10), (10, 16, 17, 11), (11, 17, 12, 6), (12, 18, 19, 13), (13, 19, 20, 14), (14, 20, 21, 15), (15, 21, 22, 16), (16, 22, 23, 17), (17, 23, 18, 12), (18, 24, 25, 19), (19, 25, 26, 20), (20, 26, 27, 21), (21, 27, 28, 22), (22, 28, 29, 23), (23, 29, 24, 18), (24, 30, 31, 25), (25, 31, 32, 26), (26, 32, 33, 27), (27, 33, 34, 28), (28, 34, 35, 29), (29, 35, 30, 24), (30, 36, 37, 31), (31, 37, 38, 32), (32, 38, 39, 33), (33, 39, 40, 34), (34, 40, 41, 35), (35, 41, 36, 30), (36, 42, 43, 37), (37, 43, 44, 38), (38, 44, 45, 39), (39, 45, 46, 40), (40, 46, 47, 41), (41, 47, 42, 36), (42, 0, 1, 43), (43, 1, 2, 44), (44, 2, 3, 45), (45, 3, 4, 46), (46, 4, 5, 47), (47, 5, 0, 42), (48, 54, 55, 49), (49, 55, 56, 50), (50, 56, 57, 51), (51, 57, 58, 52), (52, 58, 59, 53), (48, 53, 59, 54), (54, 60, 61, 55), (55, 61, 62, 56), (56, 62, 63, 57), (57, 63, 64, 58), (58, 64, 65, 59), (59, 65, 60, 54), (60, 66, 67, 61), (61, 67, 68, 62), (62, 68, 69, 63), (63, 69, 70, 64), (64, 70, 71, 65), (65, 71, 66, 60), (66, 72, 73, 67), (67, 73, 74, 68), (68, 74, 75, 69), (69, 75, 76, 70), (70, 76, 77, 71), (71, 77, 72, 66), (72, 78, 79, 73), (73, 79, 80, 74), (74, 80, 81, 75), (75, 81, 82, 76), (76, 82, 83, 77), (77, 83, 78, 72), (78, 84, 85, 79), (79, 85, 86, 80), (80, 86, 87, 81), (81, 87, 88, 82), (82, 88, 89, 83), (83, 89, 84, 78), (84, 90, 91, 85), (85, 91, 92, 86), (86, 92, 93, 87), (87, 93, 94, 88), (88, 94, 95, 89), (89, 95, 90, 84), (90, 48, 49, 91), (91, 49, 50, 92), (92, 50, 51, 93), (93, 51, 52, 94), (94, 52, 53, 95), (95, 53, 48, 90), (96, 97, 99, 98), (98, 99, 101, 100), (100, 101, 103, 102), (102, 103, 105, 104), (104, 105, 107, 106), (106, 107, 109, 108), (108, 109, 111, 110), (110, 111, 113, 112), (112, 113, 115, 114), (114, 115, 117, 116), (99, 97, 119, 117, 115, 113, 111, 109, 107, 105, 103, 101), (116, 117, 119, 118), (118, 119, 97, 96), (96, 98, 100, 102, 104, 106, 108, 110, 112, 114, 116, 118), (120, 121, 123, 122), (122, 123, 125, 124), (124, 125, 127, 126), (126, 127, 129, 128), (128, 129, 131, 130), (130, 131, 133, 132), (132, 133, 135, 134), (134, 135, 137, 136), (136, 137, 139, 138), (138, 139, 141, 140), (123, 121, 143, 141, 139, 137, 135, 133, 131, 129, 127, 125), (140, 141, 143, 142), (142, 143, 121, 120), (120, 122, 124, 126, 128, 130, 132, 134, 136, 138, 140, 142), (144, 150, 151, 145), (145, 151, 152, 146), (146, 152, 153, 147), (147, 153, 154, 148), (148, 154, 155, 149), (144, 149, 155, 150), (150, 156, 157, 151), (151, 157, 158, 152), (152, 158, 159, 153), (153, 159, 160, 154), (154, 160, 161, 155), (155, 161, 156, 150), (156, 162, 163, 157), (157, 163, 164, 158), (158, 164, 165, 159), (159, 165, 166, 160), (160, 166, 167, 161), (161, 167, 162, 156), (162, 168, 169, 163), (163, 169, 170, 164), (164, 170, 171, 165), (165, 171, 172, 166), (166, 172, 173, 167), (167, 173, 168, 162), (168, 174, 175, 169), (169, 175, 176, 170), (170, 176, 177, 171), (171, 177, 178, 172), (172, 178, 179, 173), (173, 179, 174, 168), (174, 180, 181, 175), (175, 181, 182, 176), (176, 182, 183, 177), (177, 183, 184, 178), (178, 184, 185, 179), (179, 185, 180, 174), (180, 186, 187, 181), (181, 187, 188, 182), (182, 188, 189, 183), (183, 189, 190, 184), (184, 190, 191, 185), (185, 191, 186, 180), (186, 144, 145, 187), (187, 145, 146, 188), (188, 146, 147, 189), (189, 147, 148, 190), (190, 148, 149, 191), (191, 149, 144, 186), (192, 198, 199, 193), (193, 199, 200, 194), (194, 200, 201, 195), (195, 201, 202, 196), (196, 202, 203, 197), (192, 197, 203, 198), (198, 204, 205, 199), (199, 205, 206, 200), (200, 206, 207, 201), (201, 207, 208, 202), (202, 208, 209, 203), (203, 209, 204, 198), (204, 210, 211, 205), (205, 211, 212, 206), (206, 212, 213, 207), (207, 213, 214, 208), (208, 214, 215, 209), (209, 215, 210, 204), (210, 216, 217, 211), (211, 217, 218, 212), (212, 218, 219, 213), (213, 219, 220, 214), (214, 220, 221, 215), (215, 221, 216, 210), (216, 222, 223, 217), (217, 223, 224, 218), (218, 224, 225, 219), (219, 225, 226, 220), (220, 226, 227, 221), (221, 227, 222, 216), (222, 228, 229, 223), (223, 229, 230, 224), (224, 230, 231, 225), (225, 231, 232, 226), (226, 232, 233, 227), (227, 233, 228, 222), (228, 234, 235, 229), (229, 235, 236, 230), (230, 236, 237, 231), (231, 237, 238, 232), (232, 238, 239, 233), (233, 239, 234, 228), (234, 192, 193, 235), (235, 193, 194, 236), (236, 194, 195, 237), (237, 195, 196, 238), (238, 196, 197, 239), (239, 197, 192, 234), (240, 246, 247, 241), (241, 247, 248, 242), (242, 248, 249, 243), (243, 249, 250, 244), (244, 250, 251, 245), (240, 245, 251, 246), (246, 252, 253, 247), (247, 253, 254, 248), (248, 254, 255, 249), (249, 255, 256, 250), (250, 256, 257, 251), (251, 257, 252, 246), (252, 258, 259, 253), (253, 259, 260, 254), (254, 260, 261, 255), (255, 261, 262, 256), (256, 262, 263, 257), (257, 263, 258, 252), (258, 264, 265, 259), (259, 265, 266, 260), (260, 266, 267, 261), (261, 267, 268, 262), (262, 268, 269, 263), (263, 269, 264, 258), (264, 270, 271, 265), (265, 271, 272, 266), (266, 272, 273, 267), (267, 273, 274, 268), (268, 274, 275, 269), (269, 275, 270, 264), (270, 276, 277, 271), (271, 277, 278, 272), (272, 278, 279, 273), (273, 279, 280, 274), (274, 280, 281, 275), (275, 281, 276, 270), (276, 282, 283, 277), (277, 283, 284, 278), (278, 284, 285, 279), (279, 285, 286, 280), (280, 286, 287, 281), (281, 287, 282, 276), (282, 240, 241, 283), (283, 241, 242, 284), (284, 242, 243, 285), (285, 243, 244, 286), (286, 244, 245, 287), (287, 245, 240, 282), (288, 294, 295, 289), (289, 295, 296, 290), (290, 296, 297, 291), (291, 297, 298, 292), (292, 298, 299, 293), (288, 293, 299, 294), (294, 300, 301, 295), (295, 301, 302, 296), (296, 302, 303, 297), (297, 303, 304, 298), (298, 304, 305, 299), (299, 305, 300, 294), (300, 306, 307, 301), (301, 307, 308, 302), (302, 308, 309, 303), (303, 309, 310, 304), (304, 310, 311, 305), (305, 311, 306, 300), (306, 312, 313, 307), (307, 313, 314, 308), (308, 314, 315, 309), (309, 315, 316, 310), (310, 316, 317, 311), (311, 317, 312, 306), (312, 318, 319, 313), (313, 319, 320, 314), (314, 320, 321, 315), (315, 321, 322, 316), (316, 322, 323, 317), (317, 323, 318, 312), (318, 324, 325, 319), (319, 325, 326, 320), (320, 326, 327, 321), (321, 327, 328, 322), (322, 328, 329, 323), (323, 329, 324, 318), (324, 330, 331, 325), (325, 331, 332, 326), (326, 332, 333, 327), (327, 333, 334, 328), (328, 334, 335, 329), (329, 335, 330, 324), (330, 288, 289, 331), (331, 289, 290, 332), (332, 290, 291, 333), (333, 291, 292, 334), (334, 292, 293, 335), (335, 293, 288, 330), (337, 339, 338, 336), (339, 343, 342, 338), (343, 341, 340, 342), (341, 337, 336, 340), (336, 338, 342, 340), (341, 343, 346, 347), (347, 346, 345, 344), (339, 337, 344, 345), (337, 341, 347, 344), (343, 339, 345, 346), (349, 351, 350, 348), (351, 355, 354, 350), (355, 353, 352, 354), (353, 349, 348, 352), (348, 350, 354, 352), (353, 355, 358, 359), (359, 358, 357, 356), (351, 349, 356, 357), (349, 353, 359, 356), (355, 351, 357, 358), (381, 378, 379, 380), (369, 367, 366, 370), (361, 363, 362, 360), (373, 361, 360, 374), (367, 365, 364, 366), (375, 370, 366, 364), (367, 369, 383, 382), (363, 361, 380, 379), (372, 369, 368, 373), (360, 362, 371, 374), (365, 372, 375, 364), (372, 373, 374, 375), (363, 368, 371, 362), (368, 369, 370, 371), (365, 367, 382, 377), (361, 373, 381, 380), (369, 372, 376, 383), (368, 363, 379, 378), (372, 365, 377, 376), (373, 368, 378, 381), (377, 382, 383, 376), (374, 371, 370, 375), (384, 385, 387, 386), (386, 387, 391, 390), (390, 391, 389, 388), (388, 389, 385, 384), (386, 390, 388, 384), (391, 387, 385, 389)])
me_torus_006.polygons.foreach_set('material_index', [0, 0, 0, 0, 0, 0, 0, 0, 0, 0, 0, 0, 0, 0, 0, 0, 0, 0, 0, 0, 0, 0, 0, 0, 0, 0, 0, 0, 0, 0, 0, 0, 0, 0, 0, 0, 0, 0, 0, 0, 0, 0, 0, 0, 0, 0, 0, 0, 0, 0, 0, 0, 0, 0, 0, 0, 0, 0, 0, 0, 0, 0, 0, 0, 0, 0, 0, 0, 0, 0, 0, 0, 0, 0, 0, 0, 0, 0, 0, 0, 0, 0, 0, 0, 0, 0, 0, 0, 0, 0, 0, 0, 0, 0, 0, 0, 0, 0, 0, 0, 0, 0, 0, 0, 0, 0, 0, 0, 0, 0, 0, 0, 0, 0, 0, 0, 0, 0, 0, 0, 0, 0, 0, 0, 0, 0, 0, 0, 0, 0, 0, 0, 0, 0, 0, 0, 0, 0, 0, 0, 0, 0, 0, 0, 0, 0, 0, 0, 0, 0, 0, 0, 0, 0, 0, 0, 0, 0, 0, 0, 0, 0, 0, 0, 0, 0, 0, 0, 0, 0, 0, 0, 0, 0, 0, 0, 0, 0, 0, 0, 0, 0, 0, 0, 0, 0, 0, 0, 0, 0, 0, 0, 0, 0, 0, 0, 0, 0, 0, 0, 0, 0, 0, 0, 0, 0, 0, 0, 0, 0, 0, 0, 0, 0, 0, 0, 0, 0, 0, 0, 0, 0, 0, 0, 0, 0, 0, 0, 0, 0, 0, 0, 0, 0, 0, 0, 0, 0, 0, 0, 0, 0, 0, 0, 0, 0, 0, 0, 0, 0, 0, 0, 0, 0, 0, 0, 0, 0, 0, 0, 0, 0, 0, 0, 0, 0, 0, 0, 0, 0, 0, 0, 0, 0, 0, 0, 0, 0, 0, 0, 0, 0, 0, 0, 0, 0, 0, 0, 0, 0, 0, 0, 0, 0, 0, 0, 0, 0, 0, 0, 0, 0, 0, 0, 0, 0, 0, 0, 0, 0, 0, 0, 0, 0, 0, 0, 1, 1, 1, 1, 1, 1, 1, 1, 1, 1, 1, 1, 1, 1, 1, 1, 1, 1, 1, 1, 1, 1, 1, 1, 1, 1, 1, 1, 1, 1, 1, 1, 1, 1, 1, 1, 1, 1, 1, 1, 1, 1, 1, 1, 1, 1, 1, 1])
me_torus_006.materials.append(mat_rope)
me_torus_006.materials.append(mat_blue_light)
me_torus_006.use_remesh_preserve_volume = False
me_torus_006.use_remesh_preserve_attributes = False
me_torus_006.use_mirror_vertex_groups = False
me_torus_006.update()
arm_armature = bpy.data.armatures.new('Armature')  # bones are not reproduced

# ---- objects
ob_armature = bpy.data.objects.new('Armature', arm_armature)
ob_pulley_rope_a_001 = bpy.data.objects.new('pulley_rope_A.001', me_cylinder_179)
ob_pulley_base_001 = bpy.data.objects.new('pulley_base.001', me_cube_1473)
ob_pulley_rope_b_001 = bpy.data.objects.new('pulley_rope_B.001', me_torus_003)
ob_pulley_rope_c_001 = bpy.data.objects.new('pulley_rope_C.001', me_torus_006)

# ---- transforms, parenting, visibility, modifiers, constraints
ob_armature.location = (0.0, 0.0, 0.0)
ob_armature.lineart.crease_threshold = 0.0
ob_pulley_rope_a_001.parent = ob_armature
ob_pulley_rope_a_001.location = (1.45, -0.9155, 11.0)
ob_pulley_rope_a_001.lineart.crease_threshold = 0.0
_vg = ob_pulley_rope_a_001.vertex_groups.new(name='Bone')
for _i, _w in zip([0, 2, 4, 6, 8, 10, 12, 14, 16, 18, 20, 22], [1.0, 1.0, 1.0, 1.0, 1.0, 1.0, 1.0, 0.9999, 1.0, 1.0, 1.0, 1.0]): _vg.add([_i], _w, 'REPLACE')
_vg = ob_pulley_rope_a_001.vertex_groups.new(name='Bone.001')
for _i, _w in zip([1, 3, 5, 7, 9, 11, 13, 15, 17, 19, 21, 23, 24, 25, 26, 27, 28, 29, 30, 31, 32, 33, 34, 35, 36, 37, 38, 39, 40, 41, 42, 43, 44, 45, 46, 47], [1.0, 1.0, 0.9999, 0.9999, 1.0, 0.9999, 1.0, 1.0, 1.0, 1.0, 1.0, 1.0, 1.0, 0.9998, 1.0, 1.0, 0.9999, 0.9998, 0.9997, 0.9994, 0.9993, 0.9991, 0.9992, 0.9995, 0.9973, 0.9953, 0.9987, 0.9993, 0.9977, 0.9975, 0.9956, 0.9937, 0.9934, 0.9916, 0.992, 0.9932]): _vg.add([_i], _w, 'REPLACE')
_vg = ob_pulley_rope_a_001.vertex_groups.new(name='Bone.002')
for _i, _w in zip([48, 49, 50, 51, 52, 53, 54, 55, 56, 57, 58, 59], [1.0, 1.0, 1.0, 1.0, 0.9999, 1.0, 0.9997, 0.9991, 0.9998, 0.9994, 0.9998, 0.9999]): _vg.add([_i], _w, 'REPLACE')
_vg = ob_pulley_rope_a_001.vertex_groups.new(name='Bone.003')
for _i, _w in zip([60, 61, 62, 63, 64, 65, 66, 67, 68, 69, 70, 71, 72, 73, 74, 75, 76, 77, 78, 79, 80, 81, 82, 83, 84, 85, 86, 87, 88, 89, 90, 91, 92, 93, 94, 95], [0.9966, 0.9967, 0.9965, 0.9964, 0.9964, 0.9966, 0.9967, 0.9968, 0.9969, 0.9969, 0.9968, 0.9968, 0.9999, 0.9999, 0.9999, 0.9998, 0.9998, 0.9997, 0.9997, 0.9996, 0.9996, 0.9996, 0.9996, 0.9998, 1.002, 1.0, 1.003, 1.004, 1.001, 1.002, 0.9995, 0.9973, 0.9994, 0.9984, 0.9976, 0.9994]): _vg.add([_i], _w, 'REPLACE')
_vg = ob_pulley_rope_a_001.vertex_groups.new(name='Bone.004')
for _i, _w in zip([96, 97, 98, 99, 100, 101, 102, 103, 104, 105, 106, 107], [0.996, 0.9957, 0.9964, 0.9964, 0.9961, 0.9961, 0.9957, 0.9953, 0.9953, 0.995, 0.9951, 0.9953]): _vg.add([_i], _w, 'REPLACE')
_m = ob_pulley_rope_a_001.modifiers.new('Armature', 'ARMATURE')
_m.object = ob_armature
ob_pulley_base_001.location = (2.443, 0.586, 9.87)
ob_pulley_base_001.lineart.crease_threshold = 0.0
ob_pulley_rope_b_001.location = (1.42, -3.005, 10.39)
ob_pulley_rope_b_001.lineart.crease_threshold = 0.0
ob_pulley_rope_c_001.location = (1.421, 3.994, 1.914)
ob_pulley_rope_c_001.lineart.crease_threshold = 0.0

# ---- collection membership
col_collection_1.objects.link(ob_armature)
col_collection_1.objects.link(ob_pulley_rope_a_001)
col_collection_1.objects.link(ob_pulley_base_001)
col_collection_1.objects.link(ob_pulley_rope_b_001)
col_collection_1.objects.link(ob_pulley_rope_c_001)

# ---- scene / render settings (as saved in the file)
scene.frame_start = 1; scene.frame_end = 60; scene.frame_set(53)
scene.render.engine = 'CYCLES'
scene.render.resolution_percentage = 50
scene.render.dither_intensity = 0.0
scene.cycles.use_denoising = False
scene.cycles.samples = 128
scene.cycles.sampling_pattern = 'TABULATED_SOBOL'
scene.cycles.light_sampling_threshold = 0.0
scene.cycles.use_adaptive_sampling = False
scene.cycles.use_light_tree = False
scene.cycles.blur_glossy = 0.0
scene.cycles.sample_clamp_indirect = 0.0
scene.view_settings.view_transform = 'Standard'
bpy.context.view_layer.update()

# ---- added for rendering (the .blend has no active camera and no usable light): camera, sun
cam_auto = bpy.data.cameras.new('AutoCamera')
cam_auto.lens = 50.0
cam_auto.sensor_width = 36.0
cam_auto.clip_end = 1000.0
ob_auto_camera = bpy.data.objects.new('AutoCamera', cam_auto)
scene.collection.objects.link(ob_auto_camera)
ob_auto_camera.location = (18.7571, -20.1998, 21.5555)
ob_auto_camera.rotation_euler = (1.09748, -7.21219e-08, 0.694738)
scene.camera = ob_auto_camera
light_auto_sun = bpy.data.lights.new('AutoSun', 'SUN')
light_auto_sun.energy = 3.0
light_auto_sun.angle = 0.0523599
ob_auto_sun = bpy.data.objects.new('AutoSun', light_auto_sun)
scene.collection.objects.link(ob_auto_sun)
ob_auto_sun.rotation_euler = (0.872665, 0.174533, 0.523599)
bpy.context.view_layer.update()

